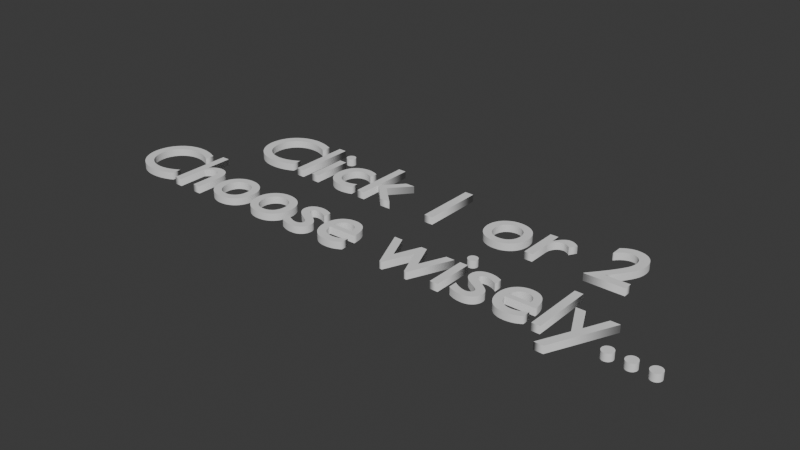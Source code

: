 # Source: spawnroom.blend  (saved by Blender 4.4.30; exported with 4.5.12 LTS)
import bpy
from mathutils import Matrix  # noqa: F401  (used for matrix-valued properties, if any)

bpy.ops.wm.read_factory_settings(use_empty=True)
scene = bpy.context.scene
scene.name = 'Scene'

# ---- collections
col_collection = bpy.data.collections.new('Collection'); scene.collection.children.link(col_collection)

# ---- world
world_world = bpy.data.worlds.new('World'); scene.world = world_world
world_world.use_nodes = True; world_world.node_tree.nodes.clear()
_N = world_world.node_tree.nodes; _L = world_world.node_tree.links
n0 = _N.new('ShaderNodeOutputWorld'); n0.name = 'World Output'; n0.location = (300, 300)
n1 = _N.new('ShaderNodeBackground'); n1.name = 'Background'; n1.location = (10, 300)
n1.inputs[0].default_value = (0.05088, 0.05088, 0.05088, 1.0)
_L.new(n1.outputs[0], n0.inputs[0])
n0.is_active_output = True
world_world.color = (0.05088, 0.05088, 0.05088)
world_world.sun_shadow_jitter_overblur = 0.0

# ---- curves / text
txt_text = bpy.data.curves.new('Text', 'FONT')
txt_text.dimensions = '2D'
txt_text.body = '   Click 1 or 2\nChoose wisely...'
txt_text.extrude = 0.04

# ---- objects
ob_text = bpy.data.objects.new('Text', txt_text)

# ---- transforms, parenting, visibility, modifiers, constraints
ob_text.location = (-0.732, 0.3203, 0.7395)
ob_text.scale = (0.9934, 0.9934, 0.9934)

# ---- collection membership
col_collection.objects.link(ob_text)

# ---- scene / render settings (as saved in the file)
scene.frame_start = 1; scene.frame_end = 250; scene.frame_set(1)
scene.render.engine = 'BLENDER_EEVEE_NEXT'
bpy.context.view_layer.update()

# ---- added for rendering (the .blend has no active camera and no usable light): camera, sun
cam_auto = bpy.data.cameras.new('AutoCamera')
cam_auto.lens = 50.0
cam_auto.sensor_width = 36.0
cam_auto.clip_end = 1000.0
ob_auto_camera = bpy.data.objects.new('AutoCamera', cam_auto)
scene.collection.objects.link(ob_auto_camera)
ob_auto_camera.location = (8.73559, -7.39363, 5.70364)
ob_auto_camera.rotation_euler = (1.09748, -7.21219e-08, 0.694738)
scene.camera = ob_auto_camera
light_auto_sun = bpy.data.lights.new('AutoSun', 'SUN')
light_auto_sun.energy = 3.0
light_auto_sun.angle = 0.0523599
ob_auto_sun = bpy.data.objects.new('AutoSun', light_auto_sun)
scene.collection.objects.link(ob_auto_sun)
ob_auto_sun.rotation_euler = (0.872665, 0.174533, 0.523599)
bpy.context.view_layer.update()
